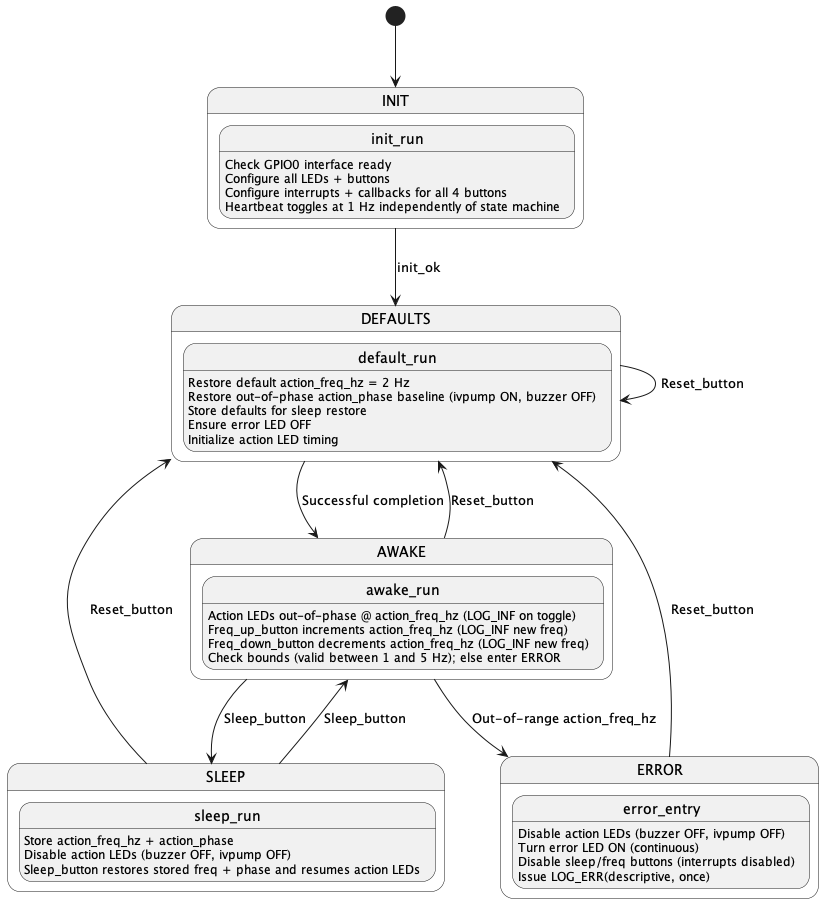

The diagram above was rendered by PlantUML. Its source (embedded in the PNG):
@startuml
[*] --> INIT

state INIT {
    init_run: Check GPIO0 interface ready
    init_run: Configure all LEDs + buttons
    init_run: Configure interrupts + callbacks for all 4 buttons
    init_run: Heartbeat toggles at 1 Hz independently of state machine
}

INIT -d-> DEFAULTS : init_ok

state DEFAULTS {
    default_run: Restore default action_freq_hz = 2 Hz
    default_run: Restore out-of-phase action_phase baseline (ivpump ON, buzzer OFF)
    default_run: Store defaults for sleep restore
    default_run: Ensure error LED OFF
    default_run: Initialize action LED timing
}

DEFAULTS --> AWAKE : Successful completion
DEFAULTS --> DEFAULTS : Reset_button

state AWAKE {
    awake_run: Action LEDs out-of-phase @ action_freq_hz (LOG_INF on toggle)
    awake_run: Freq_up_button increments action_freq_hz (LOG_INF new freq)
    awake_run: Freq_down_button decrements action_freq_hz (LOG_INF new freq)
    awake_run: Check bounds (valid between 1 and 5 Hz); else enter ERROR
}

AWAKE --> SLEEP : Sleep_button
AWAKE --> DEFAULTS : Reset_button
AWAKE --> ERROR : Out-of-range action_freq_hz

state SLEEP {
    sleep_run: Store action_freq_hz + action_phase
    sleep_run: Disable action LEDs (buzzer OFF, ivpump OFF)
    sleep_run: Sleep_button restores stored freq + phase and resumes action LEDs
}

SLEEP --> AWAKE : Sleep_button
SLEEP --> DEFAULTS : Reset_button

state ERROR {
    error_entry: Disable action LEDs (buzzer OFF, ivpump OFF)
    error_entry: Turn error LED ON (continuous)
    error_entry: Disable sleep/freq buttons (interrupts disabled)
    error_entry: Issue LOG_ERR(descriptive, once)
}

ERROR --> DEFAULTS : Reset_button
@enduml